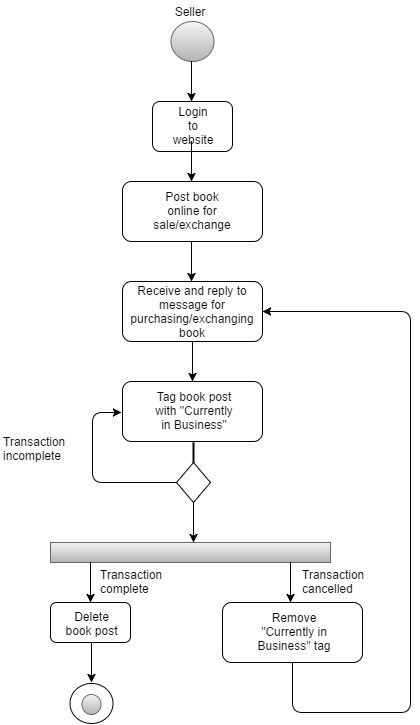

The diagram above was exported from draw.io. Its source (the exported page's mxGraphModel, read from the mxfile embedded in the PNG):
<mxGraphModel dx="753" dy="411" grid="1" gridSize="10" guides="1" tooltips="1" connect="1" arrows="1" fold="1" page="1" pageScale="1" pageWidth="850" pageHeight="1100" background="#ffffff" math="0" shadow="0">
  <root>
    <mxCell id="0" />
    <mxCell id="1" parent="0" />
    <mxCell id="2" value="" style="ellipse;whiteSpace=wrap;html=1;fillColor=#f5f5f5;strokeColor=#666666;gradientColor=#b3b3b3;" parent="1" vertex="1">
      <mxGeometry x="400" y="40" width="43" height="40" as="geometry" />
    </mxCell>
    <mxCell id="3" value="" style="endArrow=classic;html=1;" parent="1" edge="1">
      <mxGeometry width="50" height="50" relative="1" as="geometry">
        <mxPoint x="421" y="80" as="sourcePoint" />
        <mxPoint x="421" y="120" as="targetPoint" />
        <Array as="points">
          <mxPoint x="421" y="120" />
        </Array>
      </mxGeometry>
    </mxCell>
    <mxCell id="4" value="" style="rounded=1;whiteSpace=wrap;html=1;gradientColor=none;" parent="1" vertex="1">
      <mxGeometry x="382" y="120" width="80" height="50" as="geometry" />
    </mxCell>
    <mxCell id="5" value="Login to website" style="text;html=1;strokeColor=none;fillColor=none;align=center;verticalAlign=middle;whiteSpace=wrap;" parent="1" vertex="1">
      <mxGeometry x="403" y="134" width="40" height="20" as="geometry" />
    </mxCell>
    <mxCell id="75" value="Seller" style="text;html=1;strokeColor=none;fillColor=none;align=center;verticalAlign=middle;whiteSpace=wrap;" parent="1" vertex="1">
      <mxGeometry x="365" y="20" width="109" height="20" as="geometry" />
    </mxCell>
    <mxCell id="78" style="edgeStyle=orthogonalEdgeStyle;rounded=0;html=1;exitX=0.5;exitY=0;entryX=0.5;entryY=0;jettySize=auto;orthogonalLoop=1;" parent="1" source="5" target="5" edge="1">
      <mxGeometry relative="1" as="geometry" />
    </mxCell>
    <mxCell id="79" value="" style="endArrow=classic;html=1;" parent="1" edge="1">
      <mxGeometry x="421" y="160" width="50" height="50" as="geometry">
        <mxPoint x="421" y="160" as="sourcePoint" />
        <mxPoint x="421" y="200" as="targetPoint" />
        <Array as="points">
          <mxPoint x="421" y="200" />
        </Array>
      </mxGeometry>
    </mxCell>
    <mxCell id="109" value="" style="rounded=1;whiteSpace=wrap;html=1;gradientColor=none;" parent="1" vertex="1">
      <mxGeometry x="352" y="200" width="140" height="60" as="geometry" />
    </mxCell>
    <mxCell id="112" value="Post book online for sale/exchange" style="text;html=1;strokeColor=none;fillColor=none;align=center;verticalAlign=middle;whiteSpace=wrap;" parent="1" vertex="1">
      <mxGeometry x="392" y="203" width="60" height="51" as="geometry" />
    </mxCell>
    <mxCell id="113" value="" style="endArrow=classic;html=1;" parent="1" edge="1">
      <mxGeometry x="421" y="260" width="50" height="50" as="geometry">
        <mxPoint x="421" y="260" as="sourcePoint" />
        <mxPoint x="421" y="300" as="targetPoint" />
        <Array as="points">
          <mxPoint x="421" y="300" />
        </Array>
      </mxGeometry>
    </mxCell>
    <mxCell id="115" value="" style="rounded=1;whiteSpace=wrap;html=1;gradientColor=none;" parent="1" vertex="1">
      <mxGeometry x="352" y="300" width="140" height="60" as="geometry" />
    </mxCell>
    <mxCell id="116" value="Receive and reply to message for purchasing/exchanging book" style="text;html=1;strokeColor=none;fillColor=none;align=center;verticalAlign=middle;whiteSpace=wrap;" parent="1" vertex="1">
      <mxGeometry x="402" y="320" width="40" height="20" as="geometry" />
    </mxCell>
    <mxCell id="143" value="" style="endArrow=classic;html=1;" parent="1" edge="1">
      <mxGeometry x="422" y="360" width="50" height="50" as="geometry">
        <mxPoint x="422" y="360" as="sourcePoint" />
        <mxPoint x="422" y="400" as="targetPoint" />
        <Array as="points">
          <mxPoint x="422" y="400" />
        </Array>
      </mxGeometry>
    </mxCell>
    <mxCell id="145" value="" style="rounded=1;whiteSpace=wrap;html=1;gradientColor=none;" parent="1" vertex="1">
      <mxGeometry x="280" y="621" width="80" height="40" as="geometry" />
    </mxCell>
    <mxCell id="146" value="Delete book post" style="text;html=1;strokeColor=none;fillColor=none;align=center;verticalAlign=middle;whiteSpace=wrap;" parent="1" vertex="1">
      <mxGeometry x="291" y="632" width="61" height="20" as="geometry" />
    </mxCell>
    <mxCell id="147" value="" style="endArrow=classic;html=1;" parent="1" edge="1">
      <mxGeometry x="321" y="661" width="50" height="50" as="geometry">
        <mxPoint x="321" y="661" as="sourcePoint" />
        <mxPoint x="321" y="701" as="targetPoint" />
        <Array as="points">
          <mxPoint x="321" y="701" />
        </Array>
      </mxGeometry>
    </mxCell>
    <mxCell id="152" value="" style="ellipse;whiteSpace=wrap;html=1;fillColor=#ffffff;strokeColor=#000000;" parent="1" vertex="1">
      <mxGeometry x="299" y="702" width="43" height="40" as="geometry" />
    </mxCell>
    <mxCell id="153" value="" style="ellipse;whiteSpace=wrap;html=1;fillColor=#f5f5f5;strokeColor=#666666;gradientColor=#b3b3b3;" parent="1" vertex="1">
      <mxGeometry x="311" y="713" width="19" height="20" as="geometry" />
    </mxCell>
    <mxCell id="154" value="" style="rounded=1;whiteSpace=wrap;html=1;gradientColor=none;" parent="1" vertex="1">
      <mxGeometry x="352" y="400" width="140" height="60" as="geometry" />
    </mxCell>
    <mxCell id="155" value="Tag book post with &quot;Currently in Business&quot;" style="text;html=1;strokeColor=none;fillColor=none;align=center;verticalAlign=middle;whiteSpace=wrap;" parent="1" vertex="1">
      <mxGeometry x="383" y="403" width="82" height="51" as="geometry" />
    </mxCell>
    <mxCell id="156" value="" style="line;strokeWidth=2;direction=south;html=1;gradientColor=none;" parent="1" vertex="1">
      <mxGeometry x="418" y="461" width="10" height="20" as="geometry" />
    </mxCell>
    <mxCell id="157" value="" style="rhombus;whiteSpace=wrap;html=1;gradientColor=none;" parent="1" vertex="1">
      <mxGeometry x="406" y="481" width="34" height="40" as="geometry" />
    </mxCell>
    <mxCell id="158" value="" style="edgeStyle=segmentEdgeStyle;endArrow=classic;html=1;entryX=0;entryY=0.5;exitX=0;exitY=0.5;" parent="1" source="157" edge="1">
      <mxGeometry x="322" y="431" width="50" height="50" as="geometry">
        <mxPoint x="322" y="501" as="sourcePoint" />
        <mxPoint x="351" y="431" as="targetPoint" />
        <Array as="points">
          <mxPoint x="322" y="501" />
          <mxPoint x="322" y="431" />
        </Array>
      </mxGeometry>
    </mxCell>
    <mxCell id="159" value="" style="endArrow=classic;html=1;" parent="1" edge="1">
      <mxGeometry x="423" y="521" width="50" height="50" as="geometry">
        <mxPoint x="423" y="521" as="sourcePoint" />
        <mxPoint x="423" y="561" as="targetPoint" />
        <Array as="points">
          <mxPoint x="423" y="561" />
        </Array>
      </mxGeometry>
    </mxCell>
    <mxCell id="160" value="Transaction&amp;nbsp;&lt;div&gt;complete&lt;/div&gt;" style="text;html=1;resizable=0;autosize=1;align=left;verticalAlign=top;spacingTop=-4;points=[];" parent="1" vertex="1">
      <mxGeometry x="328" y="584" width="80" height="30" as="geometry" />
    </mxCell>
    <mxCell id="161" value="Transaction&lt;div&gt;incomplete&lt;/div&gt;" style="text;html=1;resizable=0;autosize=1;align=left;verticalAlign=top;spacingTop=-4;points=[];" parent="1" vertex="1">
      <mxGeometry x="231" y="451" width="80" height="30" as="geometry" />
    </mxCell>
    <mxCell id="162" value="" style="whiteSpace=wrap;html=1;gradientColor=#b3b3b3;fillColor=#f5f5f5;strokeColor=#666666;" parent="1" vertex="1">
      <mxGeometry x="280" y="561" width="280" height="20" as="geometry" />
    </mxCell>
    <mxCell id="163" value="" style="endArrow=classic;html=1;" parent="1" edge="1">
      <mxGeometry x="320" y="581" width="50" height="50" as="geometry">
        <mxPoint x="320" y="581" as="sourcePoint" />
        <mxPoint x="320" y="621" as="targetPoint" />
        <Array as="points">
          <mxPoint x="320" y="621" />
        </Array>
      </mxGeometry>
    </mxCell>
    <mxCell id="164" value="" style="endArrow=classic;html=1;" parent="1" edge="1">
      <mxGeometry x="520" y="581" width="50" height="50" as="geometry">
        <mxPoint x="520" y="581" as="sourcePoint" />
        <mxPoint x="520" y="621" as="targetPoint" />
        <Array as="points">
          <mxPoint x="520" y="621" />
        </Array>
      </mxGeometry>
    </mxCell>
    <mxCell id="165" value="Transaction&amp;nbsp;&lt;div&gt;cancelled&lt;/div&gt;" style="text;html=1;resizable=0;autosize=1;align=left;verticalAlign=top;spacingTop=-4;points=[];" parent="1" vertex="1">
      <mxGeometry x="530" y="584" width="80" height="30" as="geometry" />
    </mxCell>
    <mxCell id="166" value="" style="rounded=1;whiteSpace=wrap;html=1;gradientColor=none;" parent="1" vertex="1">
      <mxGeometry x="452" y="621" width="140" height="60" as="geometry" />
    </mxCell>
    <mxCell id="167" value="Remove &quot;Currently in Business&quot; tag" style="text;html=1;strokeColor=none;fillColor=none;align=center;verticalAlign=middle;whiteSpace=wrap;" parent="1" vertex="1">
      <mxGeometry x="483" y="624" width="82" height="51" as="geometry" />
    </mxCell>
    <mxCell id="168" value="" style="edgeStyle=segmentEdgeStyle;endArrow=classic;html=1;entryX=1;entryY=0.5;" parent="1" target="115" edge="1">
      <mxGeometry width="50" height="50" relative="1" as="geometry">
        <mxPoint x="522" y="681" as="sourcePoint" />
        <mxPoint x="522" y="330" as="targetPoint" />
        <Array as="points">
          <mxPoint x="522" y="731" />
          <mxPoint x="640" y="731" />
          <mxPoint x="640" y="330" />
        </Array>
      </mxGeometry>
    </mxCell>
  </root>
</mxGraphModel>